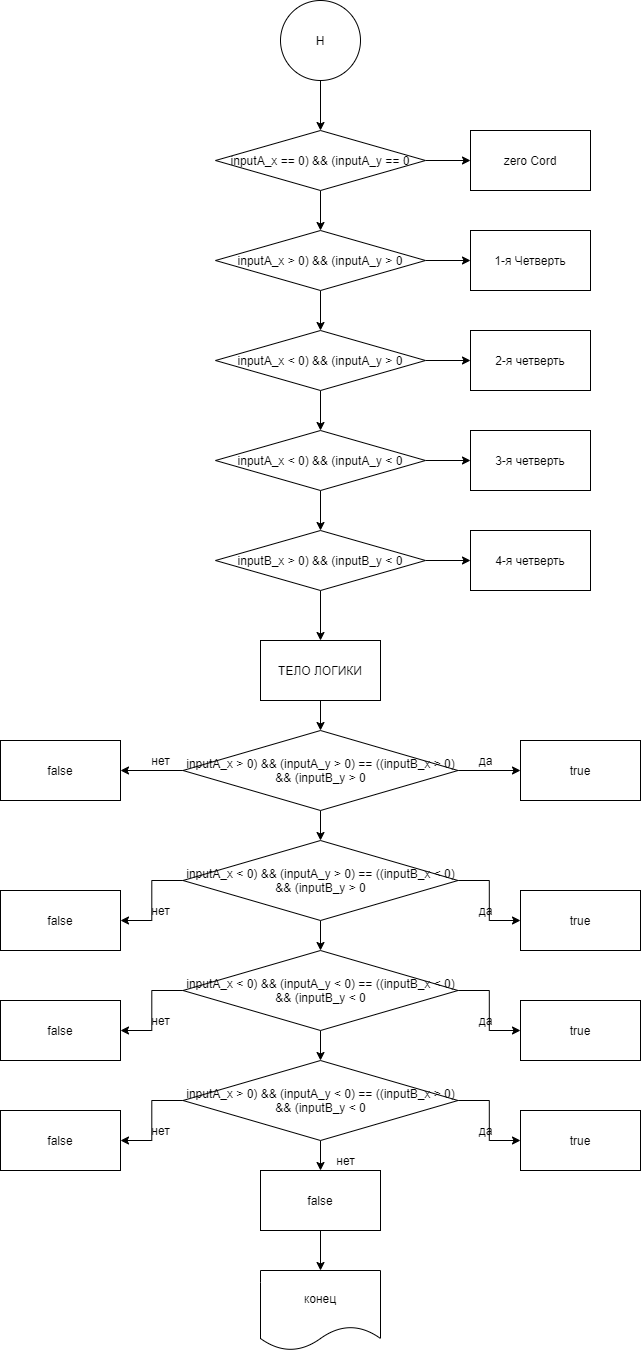

The diagram above was exported from draw.io. Its source (the exported page's mxGraphModel, read from the mxfile embedded in the PNG):
<mxGraphModel dx="2653" dy="781" grid="1" gridSize="10" guides="1" tooltips="1" connect="1" arrows="1" fold="1" page="1" pageScale="1" pageWidth="827" pageHeight="1169" math="0" shadow="0">
  <root>
    <mxCell id="0" />
    <mxCell id="1" parent="0" />
    <mxCell id="Cq0IUg61sb3P-TyvTZxV-123" value="" style="edgeStyle=orthogonalEdgeStyle;rounded=0;orthogonalLoop=1;jettySize=auto;html=1;" edge="1" parent="1" source="Cq0IUg61sb3P-TyvTZxV-100" target="Cq0IUg61sb3P-TyvTZxV-122">
      <mxGeometry relative="1" as="geometry" />
    </mxCell>
    <mxCell id="Cq0IUg61sb3P-TyvTZxV-100" value="Н" style="ellipse;whiteSpace=wrap;html=1;aspect=fixed;" vertex="1" parent="1">
      <mxGeometry x="250" y="200" width="80" height="80" as="geometry" />
    </mxCell>
    <mxCell id="Cq0IUg61sb3P-TyvTZxV-125" value="" style="edgeStyle=orthogonalEdgeStyle;rounded=0;orthogonalLoop=1;jettySize=auto;html=1;" edge="1" parent="1" source="Cq0IUg61sb3P-TyvTZxV-122" target="Cq0IUg61sb3P-TyvTZxV-124">
      <mxGeometry relative="1" as="geometry" />
    </mxCell>
    <mxCell id="Cq0IUg61sb3P-TyvTZxV-127" value="" style="edgeStyle=orthogonalEdgeStyle;rounded=0;orthogonalLoop=1;jettySize=auto;html=1;" edge="1" parent="1" source="Cq0IUg61sb3P-TyvTZxV-122" target="Cq0IUg61sb3P-TyvTZxV-126">
      <mxGeometry relative="1" as="geometry" />
    </mxCell>
    <mxCell id="Cq0IUg61sb3P-TyvTZxV-122" value="inputA_x == 0) &amp;amp;&amp;amp; (inputA_y == 0" style="rhombus;whiteSpace=wrap;html=1;" vertex="1" parent="1">
      <mxGeometry x="185" y="330" width="210" height="60" as="geometry" />
    </mxCell>
    <mxCell id="Cq0IUg61sb3P-TyvTZxV-124" value="zero Cord" style="whiteSpace=wrap;html=1;" vertex="1" parent="1">
      <mxGeometry x="440" y="330" width="120" height="60" as="geometry" />
    </mxCell>
    <mxCell id="Cq0IUg61sb3P-TyvTZxV-129" value="" style="edgeStyle=orthogonalEdgeStyle;rounded=0;orthogonalLoop=1;jettySize=auto;html=1;" edge="1" parent="1" source="Cq0IUg61sb3P-TyvTZxV-126" target="Cq0IUg61sb3P-TyvTZxV-128">
      <mxGeometry relative="1" as="geometry" />
    </mxCell>
    <mxCell id="Cq0IUg61sb3P-TyvTZxV-131" value="" style="edgeStyle=orthogonalEdgeStyle;rounded=0;orthogonalLoop=1;jettySize=auto;html=1;" edge="1" parent="1" source="Cq0IUg61sb3P-TyvTZxV-126" target="Cq0IUg61sb3P-TyvTZxV-130">
      <mxGeometry relative="1" as="geometry" />
    </mxCell>
    <mxCell id="Cq0IUg61sb3P-TyvTZxV-126" value="inputA_x &amp;gt; 0) &amp;amp;&amp;amp; (inputA_y &amp;gt; 0" style="rhombus;whiteSpace=wrap;html=1;" vertex="1" parent="1">
      <mxGeometry x="185" y="430" width="210" height="60" as="geometry" />
    </mxCell>
    <mxCell id="Cq0IUg61sb3P-TyvTZxV-128" value="1-я Четверть" style="whiteSpace=wrap;html=1;" vertex="1" parent="1">
      <mxGeometry x="440" y="430" width="120" height="60" as="geometry" />
    </mxCell>
    <mxCell id="Cq0IUg61sb3P-TyvTZxV-133" value="" style="edgeStyle=orthogonalEdgeStyle;rounded=0;orthogonalLoop=1;jettySize=auto;html=1;" edge="1" parent="1" source="Cq0IUg61sb3P-TyvTZxV-130" target="Cq0IUg61sb3P-TyvTZxV-132">
      <mxGeometry relative="1" as="geometry" />
    </mxCell>
    <mxCell id="Cq0IUg61sb3P-TyvTZxV-135" value="" style="edgeStyle=orthogonalEdgeStyle;rounded=0;orthogonalLoop=1;jettySize=auto;html=1;" edge="1" parent="1" source="Cq0IUg61sb3P-TyvTZxV-130" target="Cq0IUg61sb3P-TyvTZxV-134">
      <mxGeometry relative="1" as="geometry" />
    </mxCell>
    <mxCell id="Cq0IUg61sb3P-TyvTZxV-130" value="inputA_x &amp;lt; 0) &amp;amp;&amp;amp; (inputA_y &amp;gt; 0" style="rhombus;whiteSpace=wrap;html=1;" vertex="1" parent="1">
      <mxGeometry x="185" y="530" width="210" height="60" as="geometry" />
    </mxCell>
    <mxCell id="Cq0IUg61sb3P-TyvTZxV-132" value="2-я четверть" style="whiteSpace=wrap;html=1;" vertex="1" parent="1">
      <mxGeometry x="440" y="530" width="120" height="60" as="geometry" />
    </mxCell>
    <mxCell id="Cq0IUg61sb3P-TyvTZxV-137" value="" style="edgeStyle=orthogonalEdgeStyle;rounded=0;orthogonalLoop=1;jettySize=auto;html=1;" edge="1" parent="1" source="Cq0IUg61sb3P-TyvTZxV-134" target="Cq0IUg61sb3P-TyvTZxV-136">
      <mxGeometry relative="1" as="geometry" />
    </mxCell>
    <mxCell id="Cq0IUg61sb3P-TyvTZxV-139" value="" style="edgeStyle=orthogonalEdgeStyle;rounded=0;orthogonalLoop=1;jettySize=auto;html=1;" edge="1" parent="1" source="Cq0IUg61sb3P-TyvTZxV-134" target="Cq0IUg61sb3P-TyvTZxV-138">
      <mxGeometry relative="1" as="geometry" />
    </mxCell>
    <mxCell id="Cq0IUg61sb3P-TyvTZxV-134" value="inputA_x &amp;lt; 0) &amp;amp;&amp;amp; (inputA_y &amp;lt; 0" style="rhombus;whiteSpace=wrap;html=1;" vertex="1" parent="1">
      <mxGeometry x="185" y="630" width="210" height="60" as="geometry" />
    </mxCell>
    <mxCell id="Cq0IUg61sb3P-TyvTZxV-136" value="3-я четверть" style="whiteSpace=wrap;html=1;" vertex="1" parent="1">
      <mxGeometry x="440" y="630" width="120" height="60" as="geometry" />
    </mxCell>
    <mxCell id="Cq0IUg61sb3P-TyvTZxV-141" value="" style="edgeStyle=orthogonalEdgeStyle;rounded=0;orthogonalLoop=1;jettySize=auto;html=1;" edge="1" parent="1" source="Cq0IUg61sb3P-TyvTZxV-138" target="Cq0IUg61sb3P-TyvTZxV-140">
      <mxGeometry relative="1" as="geometry" />
    </mxCell>
    <mxCell id="Cq0IUg61sb3P-TyvTZxV-143" value="" style="edgeStyle=orthogonalEdgeStyle;rounded=0;orthogonalLoop=1;jettySize=auto;html=1;" edge="1" parent="1" source="Cq0IUg61sb3P-TyvTZxV-138" target="Cq0IUg61sb3P-TyvTZxV-142">
      <mxGeometry relative="1" as="geometry" />
    </mxCell>
    <mxCell id="Cq0IUg61sb3P-TyvTZxV-138" value="inputB_x &amp;gt; 0) &amp;amp;&amp;amp; (inputB_y &amp;lt; 0" style="rhombus;whiteSpace=wrap;html=1;" vertex="1" parent="1">
      <mxGeometry x="185" y="730" width="210" height="60" as="geometry" />
    </mxCell>
    <mxCell id="Cq0IUg61sb3P-TyvTZxV-140" value="4-я четверть" style="whiteSpace=wrap;html=1;" vertex="1" parent="1">
      <mxGeometry x="440" y="730" width="120" height="60" as="geometry" />
    </mxCell>
    <mxCell id="Cq0IUg61sb3P-TyvTZxV-145" value="" style="edgeStyle=orthogonalEdgeStyle;rounded=0;orthogonalLoop=1;jettySize=auto;html=1;" edge="1" parent="1" source="Cq0IUg61sb3P-TyvTZxV-142" target="Cq0IUg61sb3P-TyvTZxV-144">
      <mxGeometry relative="1" as="geometry" />
    </mxCell>
    <mxCell id="Cq0IUg61sb3P-TyvTZxV-142" value="ТЕЛО ЛОГИКИ" style="whiteSpace=wrap;html=1;" vertex="1" parent="1">
      <mxGeometry x="230" y="840" width="120" height="60" as="geometry" />
    </mxCell>
    <mxCell id="Cq0IUg61sb3P-TyvTZxV-147" value="" style="edgeStyle=orthogonalEdgeStyle;rounded=0;orthogonalLoop=1;jettySize=auto;html=1;" edge="1" parent="1" source="Cq0IUg61sb3P-TyvTZxV-144" target="Cq0IUg61sb3P-TyvTZxV-146">
      <mxGeometry relative="1" as="geometry" />
    </mxCell>
    <mxCell id="Cq0IUg61sb3P-TyvTZxV-150" value="" style="edgeStyle=orthogonalEdgeStyle;rounded=0;orthogonalLoop=1;jettySize=auto;html=1;" edge="1" parent="1" source="Cq0IUg61sb3P-TyvTZxV-144" target="Cq0IUg61sb3P-TyvTZxV-149">
      <mxGeometry relative="1" as="geometry" />
    </mxCell>
    <mxCell id="Cq0IUg61sb3P-TyvTZxV-163" value="" style="edgeStyle=orthogonalEdgeStyle;rounded=0;orthogonalLoop=1;jettySize=auto;html=1;" edge="1" parent="1" source="Cq0IUg61sb3P-TyvTZxV-144" target="Cq0IUg61sb3P-TyvTZxV-156">
      <mxGeometry relative="1" as="geometry" />
    </mxCell>
    <mxCell id="Cq0IUg61sb3P-TyvTZxV-144" value="inputA_x &amp;gt; 0) &amp;amp;&amp;amp; (inputA_y &amp;gt; 0) == ((inputB_x &amp;gt; 0) &amp;amp;&amp;amp; (inputB_y &amp;gt; 0" style="rhombus;whiteSpace=wrap;html=1;" vertex="1" parent="1">
      <mxGeometry x="152.5" y="930" width="275" height="80" as="geometry" />
    </mxCell>
    <mxCell id="Cq0IUg61sb3P-TyvTZxV-146" value="true" style="whiteSpace=wrap;html=1;" vertex="1" parent="1">
      <mxGeometry x="490" y="940" width="120" height="60" as="geometry" />
    </mxCell>
    <mxCell id="Cq0IUg61sb3P-TyvTZxV-148" value="да" style="text;html=1;align=center;verticalAlign=middle;resizable=0;points=[];autosize=1;strokeColor=none;fillColor=none;" vertex="1" parent="1">
      <mxGeometry x="440" y="950" width="30" height="20" as="geometry" />
    </mxCell>
    <mxCell id="Cq0IUg61sb3P-TyvTZxV-149" value="false" style="whiteSpace=wrap;html=1;" vertex="1" parent="1">
      <mxGeometry x="-30" y="940" width="120" height="60" as="geometry" />
    </mxCell>
    <mxCell id="Cq0IUg61sb3P-TyvTZxV-151" value="нет" style="text;html=1;align=center;verticalAlign=middle;resizable=0;points=[];autosize=1;strokeColor=none;fillColor=none;" vertex="1" parent="1">
      <mxGeometry x="115" y="950" width="30" height="20" as="geometry" />
    </mxCell>
    <mxCell id="Cq0IUg61sb3P-TyvTZxV-154" value="" style="edgeStyle=orthogonalEdgeStyle;rounded=0;orthogonalLoop=1;jettySize=auto;html=1;" edge="1" parent="1" source="Cq0IUg61sb3P-TyvTZxV-156" target="Cq0IUg61sb3P-TyvTZxV-157">
      <mxGeometry relative="1" as="geometry" />
    </mxCell>
    <mxCell id="Cq0IUg61sb3P-TyvTZxV-155" value="" style="edgeStyle=orthogonalEdgeStyle;rounded=0;orthogonalLoop=1;jettySize=auto;html=1;" edge="1" parent="1" source="Cq0IUg61sb3P-TyvTZxV-156" target="Cq0IUg61sb3P-TyvTZxV-159">
      <mxGeometry relative="1" as="geometry" />
    </mxCell>
    <mxCell id="Cq0IUg61sb3P-TyvTZxV-171" value="" style="edgeStyle=orthogonalEdgeStyle;rounded=0;orthogonalLoop=1;jettySize=auto;html=1;" edge="1" parent="1" source="Cq0IUg61sb3P-TyvTZxV-156" target="Cq0IUg61sb3P-TyvTZxV-166">
      <mxGeometry relative="1" as="geometry" />
    </mxCell>
    <mxCell id="Cq0IUg61sb3P-TyvTZxV-156" value="inputA_x &amp;lt; 0) &amp;amp;&amp;amp; (inputA_y &amp;gt; 0) == ((inputB_x &amp;lt; 0) &amp;amp;&amp;amp; (inputB_y &amp;gt; 0" style="rhombus;whiteSpace=wrap;html=1;" vertex="1" parent="1">
      <mxGeometry x="152.5" y="1040" width="275" height="80" as="geometry" />
    </mxCell>
    <mxCell id="Cq0IUg61sb3P-TyvTZxV-157" value="true" style="whiteSpace=wrap;html=1;" vertex="1" parent="1">
      <mxGeometry x="490" y="1090" width="120" height="60" as="geometry" />
    </mxCell>
    <mxCell id="Cq0IUg61sb3P-TyvTZxV-158" value="да" style="text;html=1;align=center;verticalAlign=middle;resizable=0;points=[];autosize=1;strokeColor=none;fillColor=none;" vertex="1" parent="1">
      <mxGeometry x="440" y="1100" width="30" height="20" as="geometry" />
    </mxCell>
    <mxCell id="Cq0IUg61sb3P-TyvTZxV-159" value="false" style="whiteSpace=wrap;html=1;" vertex="1" parent="1">
      <mxGeometry x="-30" y="1090" width="120" height="60" as="geometry" />
    </mxCell>
    <mxCell id="Cq0IUg61sb3P-TyvTZxV-160" value="нет" style="text;html=1;align=center;verticalAlign=middle;resizable=0;points=[];autosize=1;strokeColor=none;fillColor=none;" vertex="1" parent="1">
      <mxGeometry x="115" y="1100" width="30" height="20" as="geometry" />
    </mxCell>
    <mxCell id="Cq0IUg61sb3P-TyvTZxV-164" value="" style="edgeStyle=orthogonalEdgeStyle;rounded=0;orthogonalLoop=1;jettySize=auto;html=1;" edge="1" parent="1" source="Cq0IUg61sb3P-TyvTZxV-166" target="Cq0IUg61sb3P-TyvTZxV-167">
      <mxGeometry relative="1" as="geometry" />
    </mxCell>
    <mxCell id="Cq0IUg61sb3P-TyvTZxV-165" value="" style="edgeStyle=orthogonalEdgeStyle;rounded=0;orthogonalLoop=1;jettySize=auto;html=1;" edge="1" parent="1" source="Cq0IUg61sb3P-TyvTZxV-166" target="Cq0IUg61sb3P-TyvTZxV-169">
      <mxGeometry relative="1" as="geometry" />
    </mxCell>
    <mxCell id="Cq0IUg61sb3P-TyvTZxV-179" value="" style="edgeStyle=orthogonalEdgeStyle;rounded=0;orthogonalLoop=1;jettySize=auto;html=1;" edge="1" parent="1" source="Cq0IUg61sb3P-TyvTZxV-166" target="Cq0IUg61sb3P-TyvTZxV-174">
      <mxGeometry relative="1" as="geometry" />
    </mxCell>
    <mxCell id="Cq0IUg61sb3P-TyvTZxV-166" value="inputA_x &amp;lt; 0) &amp;amp;&amp;amp; (inputA_y &amp;lt; 0) == ((inputB_x &amp;lt; 0) &amp;amp;&amp;amp; (inputB_y &amp;lt; 0" style="rhombus;whiteSpace=wrap;html=1;" vertex="1" parent="1">
      <mxGeometry x="152.5" y="1150" width="275" height="80" as="geometry" />
    </mxCell>
    <mxCell id="Cq0IUg61sb3P-TyvTZxV-167" value="true" style="whiteSpace=wrap;html=1;" vertex="1" parent="1">
      <mxGeometry x="490" y="1200" width="120" height="60" as="geometry" />
    </mxCell>
    <mxCell id="Cq0IUg61sb3P-TyvTZxV-168" value="да" style="text;html=1;align=center;verticalAlign=middle;resizable=0;points=[];autosize=1;strokeColor=none;fillColor=none;" vertex="1" parent="1">
      <mxGeometry x="440" y="1210" width="30" height="20" as="geometry" />
    </mxCell>
    <mxCell id="Cq0IUg61sb3P-TyvTZxV-169" value="false" style="whiteSpace=wrap;html=1;" vertex="1" parent="1">
      <mxGeometry x="-30" y="1200" width="120" height="60" as="geometry" />
    </mxCell>
    <mxCell id="Cq0IUg61sb3P-TyvTZxV-170" value="нет" style="text;html=1;align=center;verticalAlign=middle;resizable=0;points=[];autosize=1;strokeColor=none;fillColor=none;" vertex="1" parent="1">
      <mxGeometry x="115" y="1210" width="30" height="20" as="geometry" />
    </mxCell>
    <mxCell id="Cq0IUg61sb3P-TyvTZxV-172" value="" style="edgeStyle=orthogonalEdgeStyle;rounded=0;orthogonalLoop=1;jettySize=auto;html=1;" edge="1" parent="1" source="Cq0IUg61sb3P-TyvTZxV-174">
      <mxGeometry relative="1" as="geometry">
        <mxPoint x="490" y="1340" as="targetPoint" />
      </mxGeometry>
    </mxCell>
    <mxCell id="Cq0IUg61sb3P-TyvTZxV-173" value="" style="edgeStyle=orthogonalEdgeStyle;rounded=0;orthogonalLoop=1;jettySize=auto;html=1;" edge="1" parent="1" source="Cq0IUg61sb3P-TyvTZxV-174" target="Cq0IUg61sb3P-TyvTZxV-176">
      <mxGeometry relative="1" as="geometry" />
    </mxCell>
    <mxCell id="Cq0IUg61sb3P-TyvTZxV-187" value="" style="edgeStyle=orthogonalEdgeStyle;rounded=0;orthogonalLoop=1;jettySize=auto;html=1;" edge="1" parent="1" source="Cq0IUg61sb3P-TyvTZxV-174">
      <mxGeometry relative="1" as="geometry">
        <mxPoint x="290" y="1370" as="targetPoint" />
      </mxGeometry>
    </mxCell>
    <mxCell id="Cq0IUg61sb3P-TyvTZxV-174" value="inputA_x &amp;gt; 0) &amp;amp;&amp;amp; (inputA_y &amp;lt; 0) == ((inputB_x &amp;gt; 0) &amp;amp;&amp;amp; (inputB_y &amp;lt; 0" style="rhombus;whiteSpace=wrap;html=1;" vertex="1" parent="1">
      <mxGeometry x="152.5" y="1260" width="275" height="80" as="geometry" />
    </mxCell>
    <mxCell id="Cq0IUg61sb3P-TyvTZxV-175" value="да" style="text;html=1;align=center;verticalAlign=middle;resizable=0;points=[];autosize=1;strokeColor=none;fillColor=none;" vertex="1" parent="1">
      <mxGeometry x="440" y="1320" width="30" height="20" as="geometry" />
    </mxCell>
    <mxCell id="Cq0IUg61sb3P-TyvTZxV-176" value="false" style="whiteSpace=wrap;html=1;" vertex="1" parent="1">
      <mxGeometry x="-30" y="1310" width="120" height="60" as="geometry" />
    </mxCell>
    <mxCell id="Cq0IUg61sb3P-TyvTZxV-177" value="нет" style="text;html=1;align=center;verticalAlign=middle;resizable=0;points=[];autosize=1;strokeColor=none;fillColor=none;" vertex="1" parent="1">
      <mxGeometry x="115" y="1320" width="30" height="20" as="geometry" />
    </mxCell>
    <mxCell id="Cq0IUg61sb3P-TyvTZxV-178" value="true" style="whiteSpace=wrap;html=1;" vertex="1" parent="1">
      <mxGeometry x="490" y="1310" width="120" height="60" as="geometry" />
    </mxCell>
    <mxCell id="Cq0IUg61sb3P-TyvTZxV-188" value="нет" style="text;html=1;align=center;verticalAlign=middle;resizable=0;points=[];autosize=1;strokeColor=none;fillColor=none;" vertex="1" parent="1">
      <mxGeometry x="300" y="1350" width="30" height="20" as="geometry" />
    </mxCell>
    <mxCell id="Cq0IUg61sb3P-TyvTZxV-191" value="" style="edgeStyle=orthogonalEdgeStyle;rounded=0;orthogonalLoop=1;jettySize=auto;html=1;" edge="1" parent="1" source="Cq0IUg61sb3P-TyvTZxV-189" target="Cq0IUg61sb3P-TyvTZxV-190">
      <mxGeometry relative="1" as="geometry" />
    </mxCell>
    <mxCell id="Cq0IUg61sb3P-TyvTZxV-189" value="&lt;span&gt;false&lt;/span&gt;" style="rounded=0;whiteSpace=wrap;html=1;" vertex="1" parent="1">
      <mxGeometry x="230" y="1370" width="120" height="60" as="geometry" />
    </mxCell>
    <mxCell id="Cq0IUg61sb3P-TyvTZxV-190" value="конец" style="shape=document;whiteSpace=wrap;html=1;boundedLbl=1;rounded=0;" vertex="1" parent="1">
      <mxGeometry x="230" y="1470" width="120" height="80" as="geometry" />
    </mxCell>
  </root>
</mxGraphModel>